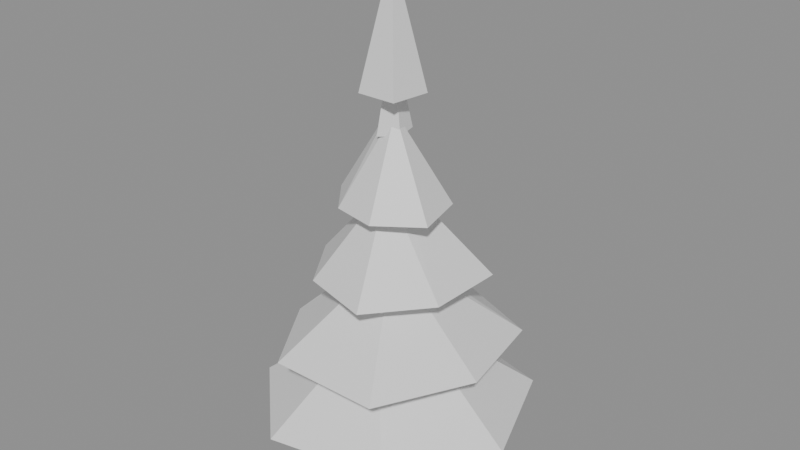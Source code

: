 # Source: 08_LOD3.blend  (saved by Blender 5.2.44; exported with 4.5.12 LTS)
import bpy
from mathutils import Matrix  # noqa: F401  (used for matrix-valued properties, if any)

bpy.ops.wm.read_factory_settings(use_empty=True)
scene = bpy.context.scene
scene.name = 'Scene'

# ---- materials (node trees are filled in below, after node groups)
mat_alpinetreepalette = bpy.data.materials.new('AlpineTreePalette')
mat_alpinetreepalette.roughness = 0.5

# ---- material node trees
mat_alpinetreepalette.use_nodes = True; mat_alpinetreepalette.node_tree.nodes.clear()
_N = mat_alpinetreepalette.node_tree.nodes; _L = mat_alpinetreepalette.node_tree.links
n0 = _N.new('ShaderNodeBsdfPrincipled'); n0.name = 'Principled BSDF'; n0.location = (-200, 100)
n0.inputs[10].default_value = 0.005
n1 = _N.new('ShaderNodeOutputMaterial'); n1.name = 'Material Output'; n1.location = (200, 100)
n2 = _N.new('ShaderNodeNormalMap'); n2.name = 'Normal Map'; n2.location = (-600, -600)
n2.label = 'Normal/Map'
n2.width = 160
n2.inputs[0].default_value = 0.0
_L.new(n0.outputs[0], n1.inputs[0])
_L.new(n2.outputs[0], n0.inputs[5])
n1.is_active_output = True

# ---- meshes
me_08_spruce_sapling___tree_or_wood_004 = bpy.data.meshes.new('08 Spruce Sapling | Tree or Wood.004')
me_08_spruce_sapling___tree_or_wood_004.from_pydata([(-22.58, 0.001322, 11.06), (-22.34, 0.002638, 11.18), (-22.22, 0.001322, 10.94), (-22.46, 0.002638, 10.82), (-22.52, 0.1909, 11.0), (-22.48, 0.1911, 11.08), (-22.4, 0.1909, 11.12), (-22.32, 0.1911, 11.08), (-22.28, 0.1909, 11.0), (-22.32, 0.1911, 10.92), (-22.4, 0.1909, 10.88), (-22.48, 0.1911, 10.92), (-22.41, 2.701, 11.02), (-22.39, 2.701, 10.98), (-22.07, 0.02377, 10.93), (-22.36, 0.1798, 10.99), (-22.31, 0.2342, 11.03), (-22.33, 0.2353, 10.94), (-22.36, 0.02377, 10.66), (-22.43, 0.2353, 10.91), (-22.4, 0.1798, 10.96), (-22.35, 0.2339, 10.92), (-22.71, 0.02377, 10.86), (-22.46, 0.2376, 10.93), (-22.47, 0.1968, 11.02), (-22.61, 0.03401, 11.27), (-22.64, 0.01555, 11.23), (-22.49, 0.2401, 11.04), (-22.41, 0.2223, 11.09), (-22.43, 0.1795, 11.03), (-22.23, 0.02377, 11.29), (-22.39, 0.1829, 11.05), (-22.4, 0.2393, 11.1), (-22.32, 0.2407, 11.06), (-21.62, 0.3687, 11.06), (-21.86, 0.361, 10.42), (-22.52, 0.3502, 10.24), (-23.07, 0.3687, 10.62), (-23.1, 0.3574, 11.28), (-22.62, 0.359, 11.74), (-21.98, 0.3536, 11.6), (-22.32, 0.8996, 10.99), (-22.45, 0.8953, 10.94), (-22.44, 0.8954, 11.07), (-21.88, 0.7422, 10.53), (-22.45, 0.7402, 10.3), (-22.93, 0.7407, 10.65), (-22.95, 0.7556, 11.16), (-22.66, 0.7584, 11.62), (-22.05, 0.7431, 11.6), (-21.77, 0.7547, 11.1), (-22.45, 1.252, 10.95), (-22.37, 1.263, 11.04), (-22.35, 1.149, 10.57), (-22.76, 1.133, 10.64), (-22.84, 1.151, 11.05), (-22.63, 1.149, 11.37), (-22.24, 1.143, 11.47), (-21.98, 1.138, 11.15), (-21.96, 1.143, 10.72), (-22.39, 1.65, 10.96), (-22.4, 1.646, 11.05), (-22.6, 1.531, 10.79), (-22.73, 1.537, 11.03), (-22.56, 1.536, 11.24), (-22.31, 1.537, 11.29), (-22.08, 1.535, 11.12), (-22.14, 1.542, 10.84), (-22.36, 1.524, 10.72), (-22.43, 2.035, 10.98), (-22.37, 2.038, 11.02), (-22.49, 1.94, 10.95), (-22.42, 1.917, 11.1), (-22.32, 1.924, 11.04), (-22.34, 1.933, 10.92), (-22.4, 2.427, 11.0), (-22.24, 2.138, 10.93), (-22.41, 2.142, 10.82), (-22.6, 2.139, 10.95), (-22.49, 2.14, 11.15), (-22.27, 2.14, 11.15), (-22.4, 2.811, 11.0)], [], [(0, 5, 4), (1, 5, 0), (1, 7, 6), (2, 7, 1), (2, 9, 8), (3, 9, 2), (3, 11, 10), (0, 11, 3), (5, 12, 4), (7, 12, 6), (9, 13, 8), (11, 13, 10), (13, 12, 7), (12, 13, 11), (14, 15, 17), (18, 20, 19), (20, 21, 19), (22, 24, 23), (25, 27, 26), (26, 28, 25), (32, 33, 31), (36, 41, 35), (38, 42, 37), (40, 43, 39), (40, 38, 36), (44, 51, 52), (46, 51, 45), (47, 51, 46), (47, 52, 51), (50, 52, 49), (46, 45, 44), (55, 60, 54), (56, 61, 55), (58, 61, 57), (58, 60, 61), (53, 60, 59), (53, 58, 56), (64, 69, 63), (67, 70, 66), (68, 70, 67), (64, 63, 62), (72, 75, 71), (73, 75, 72), (74, 73, 72), (79, 81, 78), (76, 81, 80), (79, 77, 76), (1, 6, 5), (2, 8, 7), (3, 10, 9), (0, 4, 11), (6, 12, 5), (8, 13, 7), (10, 13, 9), (4, 12, 11), (3, 2, 0), (1, 0, 2), (14, 16, 15), (14, 17, 16), (17, 15, 16), (18, 21, 20), (18, 19, 21), (25, 28, 27), (26, 29, 28), (26, 27, 29), (27, 28, 29), (30, 32, 31), (30, 33, 32), (30, 31, 33), (34, 35, 41), (36, 42, 41), (36, 37, 42), (38, 43, 42), (38, 39, 43), (40, 41, 43), (40, 34, 41), (34, 40, 35), (40, 39, 38), (35, 40, 36), (38, 37, 36), (41, 42, 43), (44, 45, 51), (47, 48, 52), (48, 49, 52), (50, 44, 52), (44, 50, 46), (50, 49, 47), (49, 48, 47), (47, 46, 50), (53, 54, 60), (55, 61, 60), (56, 57, 61), (58, 59, 60), (53, 59, 58), (58, 57, 56), (56, 55, 53), (55, 54, 53), (62, 63, 69), (64, 70, 69), (64, 65, 70), (65, 66, 70), (68, 69, 70), (68, 62, 69), (62, 68, 64), (68, 67, 65), (64, 68, 65), (67, 66, 65), (73, 74, 75), (74, 71, 75), (72, 71, 74), (76, 77, 81), (77, 78, 81), (79, 80, 81), (76, 80, 79), (79, 78, 77)])
_uv = me_08_spruce_sapling___tree_or_wood_004.uv_layers.new(name='PaletteUV')
_uv.uv.foreach_set('vector', [0.1562, 0.5, 0.1562, 0.5, 0.1562, 0.5, 0.03125, 0.5, 0.03125, 0.5, 0.03125, 0.5, 0.1562, 0.5, 0.1562, 0.5, 0.1562, 0.5, 0.09375, 0.5, 0.09375, 0.5, 0.09375, 0.5, 0.1562, 0.5, 0.1562, 0.5, 0.1562, 0.5, 0.03125, 0.5, 0.03125, 0.5, 0.03125, 0.5, 0.1562, 0.5, 0.1562, 0.5, 0.1562, 0.5, 0.1562, 0.5, 0.1562, 0.5, 0.1562, 0.5, 0.1562, 0.5, 0.1562, 0.5, 0.1562, 0.5, 0.1562, 0.5, 0.1562, 0.5, 0.1562, 0.5, 0.1562, 0.5, 0.1562, 0.5, 0.1562, 0.5, 0.1562, 0.5, 0.1562, 0.5, 0.1562, 0.5, 0.09375, 0.5, 0.09375, 0.5, 0.09375, 0.5, 0.1562, 0.5, 0.1562, 0.5, 0.1562, 0.5, 0.1562, 0.5, 0.1562, 0.5, 0.1562, 0.5, 0.1562, 0.5, 0.1562, 0.5, 0.1562, 0.5, 0.1562, 0.5, 0.1562, 0.5, 0.1562, 0.5, 0.1562, 0.5, 0.1562, 0.5, 0.1562, 0.5, 0.1562, 0.5, 0.1562, 0.5, 0.1562, 0.5, 0.1562, 0.5, 0.1562, 0.5, 0.1562, 0.5, 0.1562, 0.5, 0.1562, 0.5, 0.1562, 0.5, 0.4688, 0.5, 0.4688, 0.5, 0.4688, 0.5, 0.4688, 0.5, 0.4688, 0.5, 0.4688, 0.5, 0.4688, 0.5, 0.4688, 0.5, 0.4688, 0.5, 0.5312, 0.5, 0.5312, 0.5, 0.5312, 0.5, 0.4688, 0.5, 0.4688, 0.5, 0.4688, 0.5, 0.4688, 0.5, 0.4688, 0.5, 0.4688, 0.5, 0.4688, 0.5, 0.4688, 0.5, 0.4688, 0.5, 0.4688, 0.5, 0.4688, 0.5, 0.4688, 0.5, 0.4688, 0.5, 0.4688, 0.5, 0.4688, 0.5, 0.5312, 0.5, 0.5312, 0.5, 0.5312, 0.5, 0.4688, 0.5, 0.4688, 0.5, 0.4688, 0.5, 0.4688, 0.5, 0.4688, 0.5, 0.4688, 0.5, 0.4688, 0.5, 0.4688, 0.5, 0.4688, 0.5, 0.4688, 0.5, 0.4688, 0.5, 0.4688, 0.5, 0.4688, 0.5, 0.4688, 0.5, 0.4688, 0.5, 0.5312, 0.5, 0.5312, 0.5, 0.5312, 0.5, 0.4688, 0.5, 0.4688, 0.5, 0.4688, 0.5, 0.4688, 0.5, 0.4688, 0.5, 0.4688, 0.5, 0.4688, 0.5, 0.4688, 0.5, 0.4688, 0.5, 0.5312, 0.5, 0.5312, 0.5, 0.5312, 0.5, 0.4688, 0.5, 0.4688, 0.5, 0.4688, 0.5, 0.4688, 0.5, 0.4688, 0.5, 0.4688, 0.5, 0.5312, 0.5, 0.5312, 0.5, 0.5312, 0.5, 0.4062, 0.5, 0.4062, 0.5, 0.4062, 0.5, 0.4062, 0.5, 0.4062, 0.5, 0.4062, 0.5, 0.5312, 0.5, 0.5312, 0.5, 0.5312, 0.5, 0.03125, 0.5, 0.03125, 0.5, 0.03125, 0.5, 0.09375, 0.5, 0.09375, 0.5, 0.09375, 0.5, 0.03125, 0.5, 0.03125, 0.5, 0.03125, 0.5, 0.1562, 0.5, 0.1562, 0.5, 0.1562, 0.5, 0.03125, 0.5, 0.03125, 0.5, 0.03125, 0.5, 0.09375, 0.5, 0.09375, 0.5, 0.09375, 0.5, 0.03125, 0.5, 0.03125, 0.5, 0.03125, 0.5, 0.1562, 0.5, 0.1562, 0.5, 0.1562, 0.5, 0.1562, 0.5, 0.1562, 0.5, 0.1562, 0.5, 0.1562, 0.5, 0.1562, 0.5, 0.1562, 0.5, 0.1562, 0.5, 0.1562, 0.5, 0.1562, 0.5, 0.1562, 0.5, 0.1562, 0.5, 0.1562, 0.5, 0.1562, 0.5, 0.1562, 0.5, 0.1562, 0.5, 0.1562, 0.5, 0.1562, 0.5, 0.1562, 0.5, 0.1562, 0.5, 0.1562, 0.5, 0.1562, 0.5, 0.1562, 0.5, 0.1562, 0.5, 0.1562, 0.5, 0.1562, 0.5, 0.1562, 0.5, 0.1562, 0.5, 0.1562, 0.5, 0.1562, 0.5, 0.1562, 0.5, 0.1562, 0.5, 0.1562, 0.5, 0.1562, 0.5, 0.1562, 0.5, 0.1562, 0.5, 0.1562, 0.5, 0.1562, 0.5, 0.1562, 0.5, 0.1562, 0.5, 0.1562, 0.5, 0.1562, 0.5, 0.1562, 0.5, 0.4688, 0.5, 0.4688, 0.5, 0.4688, 0.5, 0.4688, 0.5, 0.4688, 0.5, 0.4688, 0.5, 0.4688, 0.5, 0.4688, 0.5, 0.4688, 0.5, 0.4688, 0.5, 0.4688, 0.5, 0.4688, 0.5, 0.4688, 0.5, 0.4688, 0.5, 0.4688, 0.5, 0.4688, 0.5, 0.4688, 0.5, 0.4688, 0.5, 0.4688, 0.5, 0.4688, 0.5, 0.4688, 0.5, 0.5312, 0.5, 0.5312, 0.5, 0.5312, 0.5, 0.5312, 0.5, 0.5312, 0.5, 0.5312, 0.5, 0.5312, 0.5, 0.5312, 0.5, 0.5312, 0.5, 0.5312, 0.5, 0.5312, 0.5, 0.5312, 0.5, 0.4688, 0.5, 0.4688, 0.5, 0.4688, 0.5, 0.4688, 0.5, 0.4688, 0.5, 0.4688, 0.5, 0.4688, 0.5, 0.4688, 0.5, 0.4688, 0.5, 0.4688, 0.5, 0.4688, 0.5, 0.4688, 0.5, 0.4688, 0.5, 0.4688, 0.5, 0.4688, 0.5, 0.5312, 0.5, 0.5312, 0.5, 0.5312, 0.5, 0.5312, 0.5, 0.5312, 0.5, 0.5312, 0.5, 0.5312, 0.5, 0.5312, 0.5, 0.5312, 0.5, 0.5312, 0.5, 0.5312, 0.5, 0.5312, 0.5, 0.4688, 0.5, 0.4688, 0.5, 0.4688, 0.5, 0.4688, 0.5, 0.4688, 0.5, 0.4688, 0.5, 0.4688, 0.5, 0.4688, 0.5, 0.4688, 0.5, 0.4688, 0.5, 0.4688, 0.5, 0.4688, 0.5, 0.5312, 0.5, 0.5312, 0.5, 0.5312, 0.5, 0.5312, 0.5, 0.5312, 0.5, 0.5312, 0.5, 0.5312, 0.5, 0.5312, 0.5, 0.5312, 0.5, 0.5312, 0.5, 0.5312, 0.5, 0.5312, 0.5, 0.4688, 0.5, 0.4688, 0.5, 0.4688, 0.5, 0.4688, 0.5, 0.4688, 0.5, 0.4688, 0.5, 0.4688, 0.5, 0.4688, 0.5, 0.4688, 0.5, 0.4688, 0.5, 0.4688, 0.5, 0.4688, 0.5, 0.4688, 0.5, 0.4688, 0.5, 0.4688, 0.5, 0.4688, 0.5, 0.4688, 0.5, 0.4688, 0.5, 0.5312, 0.5, 0.5312, 0.5, 0.5312, 0.5, 0.5312, 0.5, 0.5312, 0.5, 0.5312, 0.5, 0.5312, 0.5, 0.5312, 0.5, 0.5312, 0.5, 0.5312, 0.5, 0.5312, 0.5, 0.5312, 0.5, 0.4688, 0.5, 0.4688, 0.5, 0.4688, 0.5, 0.4688, 0.5, 0.4688, 0.5, 0.4688, 0.5, 0.5312, 0.5, 0.5312, 0.5, 0.5312, 0.5, 0.4062, 0.5, 0.4062, 0.5, 0.4062, 0.5, 0.4062, 0.5, 0.4062, 0.5, 0.4062, 0.5, 0.4062, 0.5, 0.4062, 0.5, 0.4062, 0.5, 0.5312, 0.5, 0.5312, 0.5, 0.5312, 0.5, 0.5312, 0.5, 0.5312, 0.5, 0.5312, 0.5])
me_08_spruce_sapling___tree_or_wood_004.materials.append(mat_alpinetreepalette)
me_08_spruce_sapling___tree_or_wood_004.update()
me_08_spruce_sapling___tree_or_wood_004.normals_split_custom_set([tuple(v) for v in zip(*[iter([-0.8463, 0.4007, 0.351, -0.8463, 0.4007, 0.351, -0.8463, 0.4007, 0.351, -0.4553, 0.1227, 0.8818, -0.4553, 0.1227, 0.8818, -0.4553, 0.1227, 0.8818, 0.3509, 0.401, 0.8462, 0.3509, 0.401, 0.8462, 0.3509, 0.401, 0.8462, 0.8813, 0.1224, 0.4565, 0.8813, 0.1224, 0.4565, 0.8813, 0.1224, 0.4565, 0.8463, 0.4007, -0.351, 0.8463, 0.4007, -0.351, 0.8463, 0.4007, -0.351, 0.4553, 0.1227, -0.8818, 0.4553, 0.1227, -0.8818, 0.4553, 0.1227, -0.8818, -0.3509, 0.401, -0.8462, -0.3509, 0.401, -0.8462, -0.3509, 0.401, -0.8462, -0.8813, 0.1224, -0.4565, -0.8813, 0.1224, -0.4565, -0.8813, 0.1224, -0.4565, -0.9228, 0.03751, 0.3835, -0.9228, 0.03751, 0.3835, -0.9228, 0.03751, 0.3835, 0.3835, 0.03815, 0.9227, 0.3835, 0.03815, 0.9227, 0.3835, 0.03815, 0.9227, 0.9228, 0.03751, -0.3835, 0.9228, 0.03751, -0.3835, 0.9228, 0.03751, -0.3835, -0.3835, 0.03815, -0.9228, -0.3835, 0.03815, -0.9228, -0.3835, 0.03815, -0.9228, 0.9022, 0.04472, 0.4289, 0.9022, 0.04472, 0.4289, 0.9022, 0.04472, 0.4289, -0.9022, 0.04472, -0.4289, -0.9022, 0.04472, -0.4289, -0.9022, 0.04472, -0.4289, -0.375, -0.419, -0.8269, -0.375, -0.419, -0.8269, -0.375, -0.419, -0.8269, -0.9037, -0.4166, 0.09905, -0.9037, -0.4166, 0.09905, -0.9037, -0.4166, 0.09905, -0.08829, 0.6031, 0.7928, -0.08829, 0.6031, 0.7928, -0.08829, 0.6031, 0.7928, -0.6796, 0.6732, 0.2913, -0.6796, 0.6732, 0.2913, -0.6796, 0.6732, 0.2913, -0.7617, 0.6301, 0.1512, -0.7617, 0.6301, 0.1512, -0.7617, 0.6301, 0.1512, 0.6664, -0.7445, -0.03988, 0.6664, -0.7445, -0.03988, 0.6664, -0.7445, -0.03988, -0.3888, 0.587, -0.7101, -0.3888, 0.587, -0.7101, -0.3888, 0.587, -0.7101, 0.1471, 0.7779, -0.611, 0.1471, 0.7779, -0.611, 0.1471, 0.7779, -0.611, -0.6449, 0.7641, -0.01923, -0.6449, 0.7641, -0.01923, -0.6449, 0.7641, -0.01923, 0.146, 0.7553, 0.6389, 0.146, 0.7553, 0.6389, 0.146, 0.7553, 0.6389, -0.004607, -1.0, 0.004344, -0.004607, -1.0, 0.004344, -0.004607, -1.0, 0.004344, 0.3942, 0.8018, -0.4492, 0.3942, 0.8018, -0.4492, 0.3942, 0.8018, -0.4492, -0.4031, 0.7181, -0.5674, -0.4031, 0.7181, -0.5674, -0.4031, 0.7181, -0.5674, -0.7121, 0.7004, -0.04774, -0.7121, 0.7004, -0.04774, -0.7121, 0.7004, -0.04774, -0.551, 0.7314, 0.4017, -0.551, 0.7314, 0.4017, -0.551, 0.7314, 0.4017, 0.5901, 0.7312, 0.3422, 0.5901, 0.7312, 0.3422, 0.5901, 0.7312, 0.3422, 0.001833, -1.0, 0.004177, 0.001833, -1.0, 0.004177, 0.001833, -1.0, 0.004177, -0.7537, 0.6356, -0.1673, -0.7537, 0.6356, -0.1673, -0.7537, 0.6356, -0.1673, -0.6761, 0.5946, 0.4352, -0.6761, 0.5946, 0.4352, -0.6761, 0.5946, 0.4352, 0.6218, 0.6102, 0.4909, 0.6218, 0.6102, 0.4909, 0.6218, 0.6102, 0.4909, 0.7588, 0.6444, 0.09447, 0.7588, 0.6444, 0.09447, 0.7588, 0.6444, 0.09447, 0.2931, 0.6013, -0.7433, 0.2931, 0.6013, -0.7433, 0.2931, 0.6013, -0.7433, -0.01888, -0.9998, -0.006822, -0.01888, -0.9998, -0.006822, -0.01888, -0.9998, -0.006822, -0.6766, 0.467, 0.5693, -0.6766, 0.467, 0.5693, -0.6766, 0.467, 0.5693, 0.8637, 0.4731, -0.1736, 0.8637, 0.4731, -0.1736, 0.8637, 0.4731, -0.1736, 0.3919, 0.4683, -0.7919, 0.3919, 0.4683, -0.7919, 0.3919, 0.4683, -0.7919, -0.01937, -0.9997, 0.01434, -0.01937, -0.9997, 0.01434, -0.01937, -0.9997, 0.01434, -0.8851, 0.1201, 0.4497, -0.8851, 0.1201, 0.4497, -0.8851, 0.1201, 0.4497, 0.4594, 0.1486, 0.8757, 0.4594, 0.1486, 0.8757, 0.4594, 0.1486, 0.8757, 0.01839, -0.9967, -0.07943, 0.01839, -0.9967, -0.07943, 0.01839, -0.9967, -0.07943, -0.8613, 0.224, 0.4561, -0.8613, 0.224, 0.4561, -0.8613, 0.224, 0.4561, 0.969, 0.2183, 0.116, 0.969, 0.2183, 0.116, 0.969, 0.2183, 0.116, -0.01438, -0.9999, -0.009085, -0.01438, -0.9999, -0.009085, -0.01438, -0.9999, -0.009085, -0.375, 0.1965, 0.906, -0.375, 0.1965, 0.906, -0.375, 0.1965, 0.906, 0.9059, 0.197, 0.375, 0.9059, 0.197, 0.375, 0.9059, 0.197, 0.375, 0.375, 0.1965, -0.906, 0.375, 0.1965, -0.906, 0.375, 0.1965, -0.906, -0.9059, 0.197, -0.375, -0.9059, 0.197, -0.375, -0.9059, 0.197, -0.375, -0.3825, 0.03525, 0.9233, -0.3825, 0.03525, 0.9233, -0.3825, 0.03525, 0.9233, 0.923, 0.04342, 0.3824, 0.923, 0.04342, 0.3824, 0.923, 0.04342, 0.3824, 0.3825, 0.03525, -0.9233, 0.3825, 0.03525, -0.9233, 0.3825, 0.03525, -0.9233, -0.923, 0.04341, -0.3824, -0.923, 0.04341, -0.3824, -0.923, 0.04341, -0.3824, -0.002062, -1.0, -0.006479, -0.002062, -1.0, -0.006479, -0.002062, -1.0, -0.006479, 0.002062, -1.0, 0.006479, 0.002062, -1.0, 0.006479, 0.002062, -1.0, 0.006479, -0.1306, -0.5274, 0.8395, -0.1306, -0.5274, 0.8395, -0.1306, -0.5274, 0.8395, 0.6291, 0.7691, -0.1129, 0.6291, 0.7691, -0.1129, 0.6291, 0.7691, -0.1129, -0.783, 0.6009, 0.1607, -0.783, 0.6009, 0.1607, -0.783, 0.6009, 0.1607, 0.7556, -0.5298, 0.3851, 0.7556, -0.5298, 0.3851, 0.7556, -0.5298, 0.3851, 0.09066, 0.7691, -0.6327, 0.09066, 0.7691, -0.6327, 0.09066, 0.7691, -0.6327, -0.2107, 0.7845, 0.5833, -0.2107, 0.7845, 0.5833, -0.2107, 0.7845, 0.5833, 0.7408, -0.6214, 0.255, 0.7408, -0.6214, 0.255, 0.7408, -0.6214, 0.255, -0.48, -0.3708, -0.795, -0.48, -0.3708, -0.795, -0.48, -0.3708, -0.795, 0.5408, 0.6049, -0.5845, 0.5408, 0.6049, -0.5845, 0.5408, 0.6049, -0.5845, -0.874, -0.3451, 0.342, -0.874, -0.3451, 0.342, -0.874, -0.3451, 0.342, 0.2966, 0.7564, 0.583, 0.2966, 0.7564, 0.583, 0.2966, 0.7564, 0.583, 0.5075, -0.535, -0.6754, 0.5075, -0.535, -0.6754, 0.5075, -0.535, -0.6754, 0.6032, 0.7631, -0.2321, 0.6032, 0.7631, -0.2321, 0.6032, 0.7631, -0.2321, 0.2038, 0.7621, -0.6146, 0.2038, 0.7621, -0.6146, 0.2038, 0.7621, -0.6146, -0.355, 0.7531, -0.5539, -0.355, 0.7531, -0.5539, -0.355, 0.7531, -0.5539, -0.6233, 0.7805, 0.04778, -0.6233, 0.7805, 0.04778, -0.6233, 0.7805, 0.04778, -0.4581, 0.7509, 0.4756, -0.4581, 0.7509, 0.4756, -0.4581, 0.7509, 0.4756, 0.2979, 0.7871, 0.5401, 0.2979, 0.7871, 0.5401, 0.2979, 0.7871, 0.5401, 0.5376, 0.7539, 0.3776, 0.5376, 0.7539, 0.3776, 0.5376, 0.7539, 0.3776, 0.03858, -0.9993, -0.002257, 0.03858, -0.9993, -0.002257, 0.03858, -0.9993, -0.002257, -0.00621, -0.9999, 0.009978, -0.00621, -0.9999, 0.009978, -0.00621, -0.9999, 0.009978, 0.01753, -0.9998, -0.004439, 0.01753, -0.9998, -0.004439, 0.01753, -0.9998, -0.004439, -0.0471, -0.9987, -0.0194, -0.0471, -0.9987, -0.0194, -0.0471, -0.9987, -0.0194, -0.03314, 0.9994, 0.001659, -0.03314, 0.9994, 0.001659, -0.03314, 0.9994, 0.001659, 0.2446, 0.7607, -0.6012, 0.2446, 0.7607, -0.6012, 0.2446, 0.7607, -0.6012, -0.5677, 0.7401, 0.3605, -0.5677, 0.7401, 0.3605, -0.5677, 0.7401, 0.3605, 0.03823, 0.7468, 0.664, 0.03823, 0.7468, 0.664, 0.03823, 0.7468, 0.664, 0.6521, 0.7448, -0.1413, 0.6521, 0.7448, -0.1413, 0.6521, 0.7448, -0.1413, 0.003678, -0.9998, 0.02143, 0.003678, -0.9998, 0.02143, 0.003678, -0.9998, 0.02143, -0.002137, -0.9997, -0.0242, -0.002137, -0.9997, -0.0242, -0.002137, -0.9997, -0.0242, -0.02487, -0.9994, 0.02222, -0.02487, -0.9994, 0.02222, -0.02487, -0.9994, 0.02222, 0.0008203, -0.9996, 0.02869, 0.0008203, -0.9996, 0.02869, 0.0008203, -0.9996, 0.02869, -0.1532, 0.596, -0.7883, -0.1532, 0.596, -0.7883, -0.1532, 0.596, -0.7883, -0.7524, 0.6574, -0.04082, -0.7524, 0.6574, -0.04082, -0.7524, 0.6574, -0.04082, -0.1938, 0.5926, 0.7819, -0.1938, 0.5926, 0.7819, -0.1938, 0.5926, 0.7819, 0.7689, 0.6372, 0.05247, 0.7689, 0.6372, 0.05247, 0.7689, 0.6372, 0.05247, -0.009643, -0.9999, -0.01272, -0.009643, -0.9999, -0.01272, -0.009643, -0.9999, -0.01272, -0.01545, -0.9999, 0.003406, -0.01545, -0.9999, 0.003406, -0.01545, -0.9999, 0.003406, -0.005428, -1.0, -0.001997, -0.005428, -1.0, -0.001997, -0.005428, -1.0, -0.001997, 0.04841, -0.9974, 0.05276, 0.04841, -0.9974, 0.05276, 0.04841, -0.9974, 0.05276, -0.7866, 0.4376, -0.4357, -0.7866, 0.4376, -0.4357, -0.7866, 0.4376, -0.4357, -0.4763, 0.4962, 0.7259, -0.4763, 0.4962, 0.7259, -0.4763, 0.4962, 0.7259, -0.1801, 0.4541, 0.8726, -0.1801, 0.4541, 0.8726, -0.1801, 0.4541, 0.8726, 0.5489, 0.4591, 0.6985, 0.5489, 0.4591, 0.6985, 0.5489, 0.4591, 0.6985, 0.4513, 0.4552, -0.7675, 0.4513, 0.4552, -0.7675, 0.4513, 0.4552, -0.7675, -0.2541, 0.4212, -0.8707, -0.2541, 0.4212, -0.8707, -0.2541, 0.4212, -0.8707, -0.02245, -0.9996, 0.01465, -0.02245, -0.9996, 0.01465, -0.02245, -0.9996, 0.01465, 0.06735, -0.9976, 0.01455, 0.06735, -0.9976, 0.01455, 0.06735, -0.9976, 0.01455, -0.002859, -0.9998, 0.02184, -0.002859, -0.9998, 0.02184, -0.002859, -0.9998, 0.02184, -0.02309, -0.9996, -0.01898, -0.02309, -0.9996, -0.01898, -0.02309, -0.9996, -0.01898, 0.9753, 0.1499, -0.1622, 0.9753, 0.1499, -0.1622, 0.9753, 0.1499, -0.1622, -0.2052, 0.1315, -0.9698, -0.2052, 0.1315, -0.9698, -0.2052, 0.1315, -0.9698, -0.072, -0.99, -0.1209, -0.072, -0.99, -0.1209, -0.072, -0.99, -0.1209, 0.5216, 0.2073, -0.8276, 0.5216, 0.2073, -0.8276, 0.5216, 0.2073, -0.8276, -0.5624, 0.2215, -0.7967, -0.5624, 0.2215, -0.7967, -0.5624, 0.2215, -0.7967, 0.002555, 0.2235, 0.9747, 0.002555, 0.2235, 0.9747, 0.002555, 0.2235, 0.9747, -0.0007918, -1.0, 0.006373, -0.0007918, -1.0, 0.006373, -0.0007918, -1.0, 0.006373, 0.01424, -0.9999, -0.002233, 0.01424, -0.9999, -0.002233, 0.01424, -0.9999, -0.002233])] * 3)])

# ---- objects
ob_basisx = bpy.data.objects.new('BasisX', None)
ob_basisy = bpy.data.objects.new('BasisY', None)
ob_basisz = bpy.data.objects.new('BasisZ', None)
ob_treewood = bpy.data.objects.new('TreeWood', me_08_spruce_sapling___tree_or_wood_004)

# ---- transforms, parenting, visibility, modifiers, constraints
ob_basisx.location = (1.0, 0.0, 0.0)
ob_basisx.rotation_euler = (1.571, -0.0, 0.0)
ob_basisx.color = (0.8, 0.8, 0.8, 1.0)
ob_basisy.location = (0.0, 1.0, 0.0)
ob_basisy.rotation_euler = (1.571, -0.0, 0.0)
ob_basisy.color = (0.8, 0.8, 0.8, 1.0)
ob_basisz.location = (0.0, 0.0, 1.0)
ob_basisz.rotation_euler = (1.571, -0.0, 0.0)
ob_basisz.color = (0.8, 0.8, 0.8, 1.0)
ob_treewood.location = (0.0, 0.0, 0.0)
ob_treewood.rotation_euler = (1.571, -0.0, 0.0)
ob_treewood.color = (0.8, 0.8, 0.8, 1.0)

# ---- collection membership
scene.collection.objects.link(ob_basisx)
scene.collection.objects.link(ob_basisy)
scene.collection.objects.link(ob_basisz)
scene.collection.objects.link(ob_treewood)

# ---- scene / render settings (as saved in the file)
scene.frame_start = 1; scene.frame_end = 250; scene.frame_set(1)
scene.render.engine = 'BLENDER_EEVEE_NEXT'
scene.render.bake_bias = 0.0
scene.render.bake_samples = 0
scene.render.compositor_device = 'GPU'
scene.eevee.use_volume_custom_range = False
scene.eevee.fast_gi_thickness_near = 0.1
scene.eevee.fast_gi_thickness_far = 0.0
scene.eevee.ray_tracing_options.screen_trace_thickness = 0.1
bpy.context.view_layer.update()

# ---- added for rendering (the .blend has no active camera and no usable light): camera, sun + grey world if the file has none
cam_auto = bpy.data.cameras.new('AutoCamera')
cam_auto.lens = 50.0
cam_auto.sensor_width = 36.0
cam_auto.clip_end = 1000.0
ob_auto_camera = bpy.data.objects.new('AutoCamera', cam_auto)
scene.collection.objects.link(ob_auto_camera)
ob_auto_camera.location = (-19.1145, -14.889, 4.00398)
ob_auto_camera.rotation_euler = (1.09748, -7.21219e-08, 0.694738)
scene.camera = ob_auto_camera
light_auto_sun = bpy.data.lights.new('AutoSun', 'SUN')
light_auto_sun.energy = 3.0
light_auto_sun.angle = 0.0523599
ob_auto_sun = bpy.data.objects.new('AutoSun', light_auto_sun)
scene.collection.objects.link(ob_auto_sun)
ob_auto_sun.rotation_euler = (0.872665, 0.174533, 0.523599)
if scene.world is None:
    world_auto = bpy.data.worlds.new('AutoWorld')
    world_auto.color = (0.3, 0.3, 0.3)
    scene.world = world_auto
bpy.context.view_layer.update()
